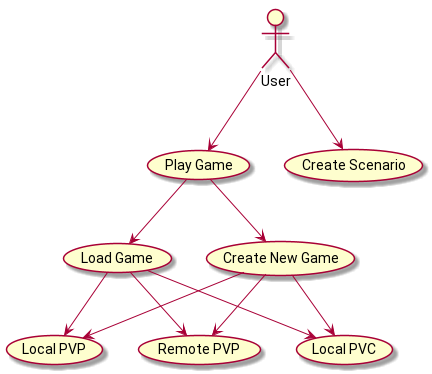

The diagram above was rendered by PlantUML. Its source (embedded in the PNG):
@startuml
:User: as user
(Play Game) as (Game)
user --> (Game)
(Create Scenario) as (Create)
user --> (Create)
(Game) --> (Load Game)
(Game) --> (Create New Game)
(Create New Game) --> (Local PVP)
(Create New Game) --> (Remote PVP)
(Create New Game) --> (Local PVC)
(Load Game) --> (Local PVP)
(Load Game) --> (Remote PVP)
(Load Game) --> (Local PVC)

@enduml